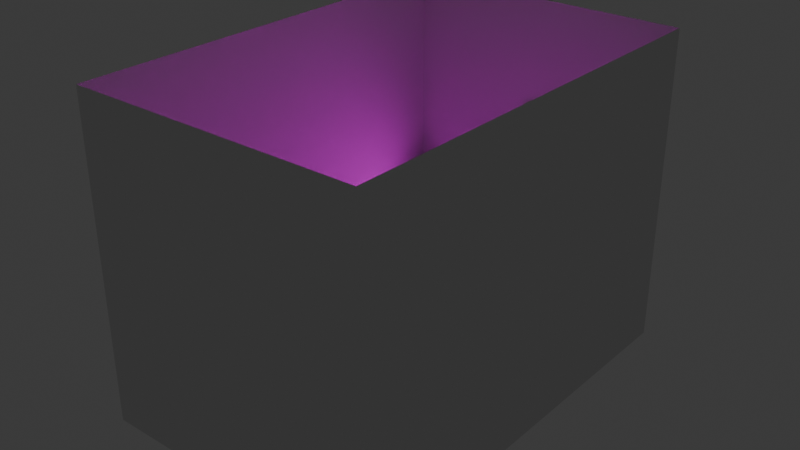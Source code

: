 # Source: testroom.blend  (saved by Blender 5.0.119; exported with 4.5.12 LTS)
import bpy
from mathutils import Matrix  # noqa: F401  (used for matrix-valued properties, if any)

bpy.ops.wm.read_factory_settings(use_empty=True)
scene = bpy.context.scene
scene.name = 'Scene'

# ---- collections
col_collection = bpy.data.collections.new('Collection'); scene.collection.children.link(col_collection)

# ---- images (referenced by path relative to the original .blend; pixels are not part of the script)
import os
ASSET_DIR = os.environ.get("B2B_ASSET_DIR", "")  # directory of the original .blend (textures are referenced by path, not embedded)
HERE = os.path.dirname(os.path.abspath(__file__))  # packed textures are extracted next to this script under _unpacked/

def load_image(name, relpath, width, height, colorspace="sRGB"):
    """Load a texture the original file referenced (path relative to the .blend, or extracted next to this script)."""
    p = next((c for c in (os.path.join(HERE, relpath), os.path.join(ASSET_DIR, relpath)) if relpath and os.path.exists(c)), "")
    if p:
        img = bpy.data.images.load(p, check_existing=True)
        img.name = name
    else:  # same state as the original file: an image datablock whose file is absent (Cycles renders it pink)
        img = bpy.data.images.new(name, width, height)
        img.source = "FILE"
        img.filepath = "//" + (relpath or name)
    img.colorspace_settings.name = colorspace
    return img
img_s26f1d30ffabc6612b6f880b932b92940_png = load_image('s26f1d30ffabc6612b6f880b932b92940.png', 's26f1d30ffabc6612b6f880b932b92940.png', 1024, 1024, 'sRGB')
img_darkforest_512texture_png = load_image('DarkForest_512Texture.png', 'DarkForest_512Texture.png', 1024, 1024, 'sRGB')

# ---- materials (node trees are filled in below, after node groups)
mat_screen_blue = bpy.data.materials.new('screen_blue')
mat_other = bpy.data.materials.new('other')
mat_screen = bpy.data.materials.new('Screen')

# ---- material node trees
mat_screen_blue.use_nodes = True; mat_screen_blue.node_tree.nodes.clear()
_N = mat_screen_blue.node_tree.nodes; _L = mat_screen_blue.node_tree.links
n0 = _N.new('ShaderNodeOutputMaterial'); n0.name = 'Material Output'; n0.location = (200, 100)
n1 = _N.new('ShaderNodeEmission'); n1.name = 'Emission'; n1.location = (-200, 100)
n1.inputs[1].default_value = 7.3
n2 = _N.new('ShaderNodeTexImage'); n2.name = 'Image Texture'; n2.location = (-490, 80)
n2.image = img_s26f1d30ffabc6612b6f880b932b92940_png
n2.interpolation = 'Closest'
_L.new(n1.outputs[0], n0.inputs[0])
_L.new(n2.outputs[0], n1.inputs[0])
n0.is_active_output = True
mat_other.use_nodes = True; mat_other.node_tree.nodes.clear()
_N = mat_other.node_tree.nodes; _L = mat_other.node_tree.links
n0 = _N.new('ShaderNodeBsdfPrincipled'); n0.name = 'Principled BSDF'; n0.location = (-200, 100)
n0.inputs[2].default_value = 1.0
n0.inputs[13].default_value = 0.0
n1 = _N.new('ShaderNodeOutputMaterial'); n1.name = 'Material Output'; n1.location = (200, 100)
n2 = _N.new('ShaderNodeTexImage'); n2.name = 'Image Texture'; n2.location = (-490, 80)
n2.image = img_darkforest_512texture_png
n2.interpolation = 'Closest'
_L.new(n0.outputs[0], n1.inputs[0])
_L.new(n2.outputs[0], n0.inputs[0])
n1.is_active_output = True
mat_screen.use_nodes = True; mat_screen.node_tree.nodes.clear()
_N = mat_screen.node_tree.nodes; _L = mat_screen.node_tree.links
n0 = _N.new('ShaderNodeBsdfPrincipled'); n0.name = 'Principled BSDF'; n0.location = (240, 100)
n0.inputs[2].default_value = 1.0
n0.inputs[13].default_value = 0.0
n1 = _N.new('ShaderNodeOutputMaterial'); n1.name = 'Material Output'; n1.location = (640, 100)
n2 = _N.new('ShaderNodeTexNoise'); n2.name = 'Noise Texture'; n2.location = (-540, 460)
n2.width = 145
n2.hide = True
n2.noise_dimensions = '4D'
n2.inputs[1].default_value = -38.31
n2.inputs[2].default_value = 0.7
n2.inputs[3].default_value = 12.0
n2.inputs[4].default_value = 1.0
n2.inputs[5].default_value = 0.0
n2.inputs[8].default_value = 3.2
n3 = _N.new('ShaderNodeValToRGB'); n3.name = 'Color Ramp'; n3.location = (-200, 260)
while len(n3.color_ramp.elements) > 1: n3.color_ramp.elements.remove(n3.color_ramp.elements[-1])
n3.color_ramp.elements[0].position = 0.009091; n3.color_ramp.elements[0].color = (0.006103, 0.005855, 0.00604, 1.0)
_e = n3.color_ramp.elements.new(1.0); _e.color = (1.0, 1.0, 1.0, 1.0)
n4 = _N.new('ShaderNodeTexWhiteNoise'); n4.name = 'White Noise Texture'; n4.location = (-700, 320)
n4.noise_dimensions = '4D'
n4.inputs[1].default_value = 4.9
_L.new(n0.outputs[0], n1.inputs[0])
_L.new(n3.outputs[0], n0.inputs[0])
_L.new(n4.outputs[1], n3.inputs[0])
n1.is_active_output = True

# ---- world
world_world = bpy.data.worlds.new('World'); scene.world = world_world
world_world.use_nodes = True; world_world.node_tree.nodes.clear()
_N = world_world.node_tree.nodes; _L = world_world.node_tree.links
n0 = _N.new('ShaderNodeOutputWorld'); n0.name = 'World Output'; n0.location = (200, 100)
n1 = _N.new('ShaderNodeBackground'); n1.name = 'Background'; n1.location = (-200, 100)
n1.inputs[0].default_value = (0.05088, 0.05088, 0.05088, 1.0)
_L.new(n1.outputs[0], n0.inputs[0])
n0.is_active_output = True
world_world.color = (0.05088, 0.05088, 0.05088)
world_world.sun_shadow_jitter_overblur = 0.0

# ---- meshes
me_plane = bpy.data.meshes.new('Plane')
me_plane.from_pydata([(-0.6576, -0.3818, 0.0), (0.4109, -0.3818, -5.96e-08), (-0.6576, 1.0, 0.0), (-0.6576, 1.0, 1.025), (0.4109, -0.3818, 1.025), (-0.6576, -0.3818, 1.025), (0.4109, 1.0, -5.96e-08), (0.4109, 1.0, 1.025)], [], [(0, 1, 6, 2), (2, 3, 5, 0), (6, 7, 3, 2), (1, 0, 5, 4), (6, 1, 4, 7)])
_uv = me_plane.uv_layers.new(name='UVMap')
_uv.uv.foreach_set('vector', [0.0, 0.0, 1.0, 0.0, 1.0, 1.0, 0.0, 1.0, 0.0, 0.0, 1.0, 0.0, 1.0, 1.0, 0.0, 1.0, 0.0, 0.0, 1.0, 0.0, 1.0, 1.0, 0.0, 1.0, 0.0, 0.0, 0.0, 1.0, 1.0, 1.0, 1.0, 0.0, 0.0, 0.0, 0.0, 1.0, 1.0, 1.0, 1.0, 0.0])
me_plane.update()
me_cube_003 = bpy.data.meshes.new('Cube.003')
me_cube_003.from_pydata([(-0.729, -0.5473, -0.6401), (-0.729, -0.5473, 0.6401), (-0.8676, 0.5473, -0.7788), (-0.8676, 0.5473, 0.7788), (0.729, -0.5473, -0.6401), (0.729, -0.5473, 0.6401), (0.8676, 0.5473, -0.7788), (0.8676, 0.5473, 0.7788), (-0.8676, -0.5473, -0.7788), (-0.8676, -0.5473, 0.7788), (0.8676, -0.5473, 0.7788), (0.8676, -0.5473, -0.7788), (-0.6733, -0.4399, -0.5913), (-0.6733, -0.4399, 0.5913), (0.6733, -0.4399, 0.5913), (0.6733, -0.4399, -0.5913)], [], [(8, 9, 3, 2), (2, 3, 7, 6), (6, 7, 10, 11), (5, 1, 13, 14), (2, 6, 11, 8), (7, 3, 9, 10), (0, 1, 9, 8), (5, 4, 11, 10), (4, 0, 8, 11), (1, 5, 10, 9), (15, 14, 13, 12), (4, 5, 14, 15), (0, 4, 15, 12), (1, 0, 12, 13)])
me_cube_003.polygons.foreach_set('material_index', [1, 1, 1, 1, 1, 1, 1, 1, 1, 1, 0, 1, 1, 1])
_uv = me_cube_003.uv_layers.new(name='UVMap')
_uv.uv.foreach_set('vector', [0.841, 0.1169, 0.8711, 0.1169, 0.8711, 0.147, 0.841, 0.147, 0.841, 0.147, 0.8711, 0.147, 0.8711, 0.1772, 0.841, 0.1772, 0.841, 0.1772, 0.8711, 0.1772, 0.8711, 0.2073, 0.841, 0.2073, 0.8684, 0.2097, 0.8684, 0.235, 0.8684, 0.235, 0.8684, 0.2097, 0.8108, 0.1772, 0.841, 0.1772, 0.841, 0.2073, 0.8108, 0.2073, 0.8711, 0.1772, 0.9012, 0.1772, 0.9012, 0.2073, 0.8711, 0.2073, 0.8437, 0.235, 0.8684, 0.235, 0.8711, 0.2374, 0.841, 0.2374, 0.8684, 0.2097, 0.8437, 0.2097, 0.841, 0.2073, 0.8711, 0.2073, 0.8437, 0.2097, 0.8437, 0.235, 0.841, 0.2374, 0.841, 0.2073, 0.8684, 0.235, 0.8684, 0.2097, 0.8711, 0.2073, 0.8711, 0.2374, 0.2482, 0.006394, 0.2482, 0.9936, 0.001839, 0.9936, 0.001839, 0.006394, 0.8437, 0.2097, 0.8684, 0.2097, 0.8684, 0.2097, 0.8437, 0.2097, 0.8437, 0.235, 0.8437, 0.2097, 0.8437, 0.2097, 0.8437, 0.235, 0.8684, 0.235, 0.8437, 0.235, 0.8437, 0.235, 0.8684, 0.235])
me_cube_003.materials.append(mat_screen_blue)
me_cube_003.materials.append(mat_other)
me_cube_003.update()
me_plane_005 = bpy.data.meshes.new('Plane.005')
me_plane_005.from_pydata([(0.3472, 0.9835, 0.133), (0.3472, 0.9835, 0.02954), (0.3472, 0.7662, 0.08749), (0.3472, 0.7662, 0.02954), (-0.352, 0.9835, 0.133), (-0.352, 0.9835, 0.02954), (-0.352, 0.7662, 0.08749), (-0.352, 0.7662, 0.02954), (0.3472, 0.8587, 0.08749), (-0.352, 0.8587, 0.02954), (-0.352, 0.8587, 0.08749), (0.3472, 0.8587, 0.02954), (-0.352, 0.9835, 0.1481), (0.3472, 0.9835, 0.1481), (-0.352, 0.9036, 0.1481), (0.3472, 0.9036, 0.1481)], [], [(9, 11, 3, 7), (5, 4, 0, 1), (9, 10, 4, 5), (3, 2, 6, 7), (8, 10, 6, 2), (11, 8, 2, 3), (1, 0, 8, 11), (4, 10, 14, 12), (7, 6, 10, 9), (5, 1, 11, 9), (13, 12, 14, 15), (8, 0, 13, 15), (10, 8, 15, 14), (0, 4, 12, 13)])
_uv = me_plane_005.uv_layers.new(name='UVMap')
_uv.uv.foreach_set('vector', [0.9024, 0.1695, 0.8913, 0.1695, 0.8913, 0.1639, 0.9024, 0.1639, 0.9024, 0.1639, 0.8913, 0.1639, 0.8913, 0.1528, 0.9024, 0.1528, 0.9024, 0.1472, 0.8913, 0.1472, 0.8913, 0.1416, 0.9024, 0.1416, 0.9024, 0.1416, 0.8913, 0.1416, 0.8913, 0.1304, 0.9024, 0.1304, 0.9136, 0.1472, 0.9024, 0.1472, 0.9024, 0.1416, 0.9136, 0.1416, 0.8913, 0.1472, 0.8801, 0.1472, 0.8801, 0.1416, 0.8913, 0.1416, 0.8913, 0.1528, 0.8801, 0.1528, 0.8801, 0.1472, 0.8913, 0.1472, 0.8913, 0.1416, 0.8913, 0.1472, 0.8913, 0.1472, 0.8913, 0.1416, 0.9024, 0.1528, 0.8913, 0.1528, 0.8913, 0.1472, 0.9024, 0.1472, 0.9024, 0.1751, 0.8913, 0.1751, 0.8913, 0.1695, 0.9024, 0.1695, 0.9136, 0.1528, 0.9024, 0.1528, 0.9024, 0.1472, 0.9136, 0.1472, 0.8801, 0.1472, 0.8801, 0.1528, 0.8801, 0.1528, 0.8801, 0.1472, 0.7793, 0.01856, 0.9524, 0.01856, 0.9524, 0.05132, 0.7793, 0.05132, 0.8913, 0.1528, 0.8913, 0.1639, 0.8913, 0.1639, 0.8913, 0.1528])
me_plane_005.materials.append(mat_other)
me_plane_005.update()
me_cube = bpy.data.meshes.new('Cube')
me_cube.from_pydata([(-1.0, -1.0, -1.0), (-1.0, -1.0, -0.07418), (-1.0, 1.963, -1.0), (-1.0, 1.963, -0.07418), (1.0, -1.0, -1.0), (1.0, -1.0, -0.07418), (1.0, 1.963, -1.0), (1.0, 1.963, -0.07418)], [], [(0, 1, 3, 2), (2, 3, 7, 6), (6, 7, 5, 4), (4, 5, 1, 0), (2, 6, 4, 0), (7, 3, 1, 5)])
_uv = me_cube.uv_layers.new(name='UVMap')
_uv.uv.foreach_set('vector', [0.375, 0.0, 0.625, 0.0, 0.625, 0.25, 0.375, 0.25, 0.375, 0.25, 0.625, 0.25, 0.625, 0.5, 0.375, 0.5, 0.375, 0.5, 0.625, 0.5, 0.625, 0.75, 0.375, 0.75, 0.375, 0.75, 0.625, 0.75, 0.625, 1.0, 0.375, 1.0, 0.125, 0.5, 0.375, 0.5, 0.375, 0.75, 0.125, 0.75, 0.625, 0.5, 0.875, 0.5, 0.875, 0.75, 0.625, 0.75])
me_cube.update()
me_cube_001 = bpy.data.meshes.new('Cube.001')
me_cube_001.from_pydata([(-0.729, -0.5473, -0.6401), (-0.729, -0.5473, 0.6401), (-0.8676, 0.5473, -0.7788), (-0.8676, 0.5473, 0.7788), (0.729, -0.5473, -0.6401), (0.729, -0.5473, 0.6401), (0.8676, 0.5473, -0.7788), (0.8676, 0.5473, 0.7788), (-0.8676, -0.5473, -0.7788), (-0.8676, -0.5473, 0.7788), (0.8676, -0.5473, 0.7788), (0.8676, -0.5473, -0.7788), (-0.6733, -0.4399, -0.5913), (-0.6733, -0.4399, 0.5913), (0.6733, -0.4399, 0.5913), (0.6733, -0.4399, -0.5913)], [], [(8, 9, 3, 2), (2, 3, 7, 6), (6, 7, 10, 11), (5, 1, 13, 14), (2, 6, 11, 8), (7, 3, 9, 10), (0, 1, 9, 8), (5, 4, 11, 10), (4, 0, 8, 11), (1, 5, 10, 9), (15, 14, 13, 12), (4, 5, 14, 15), (0, 4, 15, 12), (1, 0, 12, 13)])
me_cube_001.polygons.foreach_set('material_index', [1, 1, 1, 1, 1, 1, 1, 1, 1, 1, 0, 1, 1, 1])
_uv = me_cube_001.uv_layers.new(name='UVMap')
_uv.uv.foreach_set('vector', [0.841, 0.1169, 0.8711, 0.1169, 0.8711, 0.147, 0.841, 0.147, 0.841, 0.147, 0.8711, 0.147, 0.8711, 0.1772, 0.841, 0.1772, 0.841, 0.1772, 0.8711, 0.1772, 0.8711, 0.2073, 0.841, 0.2073, 0.8684, 0.2097, 0.8684, 0.235, 0.8684, 0.235, 0.8684, 0.2097, 0.8108, 0.1772, 0.841, 0.1772, 0.841, 0.2073, 0.8108, 0.2073, 0.8711, 0.1772, 0.9012, 0.1772, 0.9012, 0.2073, 0.8711, 0.2073, 0.8437, 0.235, 0.8684, 0.235, 0.8711, 0.2374, 0.841, 0.2374, 0.8684, 0.2097, 0.8437, 0.2097, 0.841, 0.2073, 0.8711, 0.2073, 0.8437, 0.2097, 0.8437, 0.235, 0.841, 0.2374, 0.841, 0.2073, 0.8684, 0.235, 0.8684, 0.2097, 0.8711, 0.2073, 0.8711, 0.2374, 0.8437, 0.2097, 0.8684, 0.2097, 0.8684, 0.235, 0.8437, 0.235, 0.8437, 0.2097, 0.8684, 0.2097, 0.8684, 0.2097, 0.8437, 0.2097, 0.8437, 0.235, 0.8437, 0.2097, 0.8437, 0.2097, 0.8437, 0.235, 0.8684, 0.235, 0.8437, 0.235, 0.8437, 0.235, 0.8684, 0.235])
me_cube_001.materials.append(mat_screen_blue)
me_cube_001.materials.append(mat_other)
me_cube_001.materials.append(mat_screen)
me_cube_001.update()
me_cube_002 = bpy.data.meshes.new('Cube.002')
me_cube_002.from_pydata([(-0.729, -0.5473, -0.6401), (-0.729, -0.5473, 0.6401), (-0.8676, 0.5473, -0.7788), (-0.8676, 0.5473, 0.7788), (0.729, -0.5473, -0.6401), (0.729, -0.5473, 0.6401), (0.8676, 0.5473, -0.7788), (0.8676, 0.5473, 0.7788), (-0.8676, -0.5473, -0.7788), (-0.8676, -0.5473, 0.7788), (0.8676, -0.5473, 0.7788), (0.8676, -0.5473, -0.7788), (-0.6733, -0.4399, -0.5913), (-0.6733, -0.4399, 0.5913), (0.6733, -0.4399, 0.5913), (0.6733, -0.4399, -0.5913)], [], [(8, 9, 3, 2), (2, 3, 7, 6), (6, 7, 10, 11), (5, 1, 13, 14), (2, 6, 11, 8), (7, 3, 9, 10), (0, 1, 9, 8), (5, 4, 11, 10), (4, 0, 8, 11), (1, 5, 10, 9), (15, 14, 13, 12), (4, 5, 14, 15), (0, 4, 15, 12), (1, 0, 12, 13)])
me_cube_002.polygons.foreach_set('material_index', [1, 1, 1, 1, 1, 1, 1, 1, 1, 1, 0, 1, 1, 1])
_uv = me_cube_002.uv_layers.new(name='UVMap')
_uv.uv.foreach_set('vector', [0.841, 0.1169, 0.8711, 0.1169, 0.8711, 0.147, 0.841, 0.147, 0.841, 0.147, 0.8711, 0.147, 0.8711, 0.1772, 0.841, 0.1772, 0.841, 0.1772, 0.8711, 0.1772, 0.8711, 0.2073, 0.841, 0.2073, 0.8684, 0.2097, 0.8684, 0.235, 0.8684, 0.235, 0.8684, 0.2097, 0.8108, 0.1772, 0.841, 0.1772, 0.841, 0.2073, 0.8108, 0.2073, 0.8711, 0.1772, 0.9012, 0.1772, 0.9012, 0.2073, 0.8711, 0.2073, 0.8437, 0.235, 0.8684, 0.235, 0.8711, 0.2374, 0.841, 0.2374, 0.8684, 0.2097, 0.8437, 0.2097, 0.841, 0.2073, 0.8711, 0.2073, 0.8437, 0.2097, 0.8437, 0.235, 0.841, 0.2374, 0.841, 0.2073, 0.8684, 0.235, 0.8684, 0.2097, 0.8711, 0.2073, 0.8711, 0.2374, 0.8437, 0.2097, 0.8684, 0.2097, 0.8684, 0.235, 0.8437, 0.235, 0.8437, 0.2097, 0.8684, 0.2097, 0.8684, 0.2097, 0.8437, 0.2097, 0.8437, 0.235, 0.8437, 0.2097, 0.8437, 0.2097, 0.8437, 0.235, 0.8684, 0.235, 0.8437, 0.235, 0.8437, 0.235, 0.8684, 0.235])
me_cube_002.materials.append(mat_screen_blue)
me_cube_002.materials.append(mat_other)
me_cube_002.materials.append(mat_screen)
me_cube_002.update()
me_cube_004 = bpy.data.meshes.new('Cube.004')
me_cube_004.from_pydata([(-0.729, -0.5473, -0.6401), (-0.729, -0.5473, 0.6401), (-0.8676, 0.5473, -0.7788), (-0.8676, 0.5473, 0.7788), (0.729, -0.5473, -0.6401), (0.729, -0.5473, 0.6401), (0.8676, 0.5473, -0.7788), (0.8676, 0.5473, 0.7788), (-0.8676, -0.5473, -0.7788), (-0.8676, -0.5473, 0.7788), (0.8676, -0.5473, 0.7788), (0.8676, -0.5473, -0.7788), (-0.6733, -0.4399, -0.5913), (-0.6733, -0.4399, 0.5913), (0.6733, -0.4399, 0.5913), (0.6733, -0.4399, -0.5913)], [], [(8, 9, 3, 2), (2, 3, 7, 6), (6, 7, 10, 11), (5, 1, 13, 14), (2, 6, 11, 8), (7, 3, 9, 10), (0, 1, 9, 8), (5, 4, 11, 10), (4, 0, 8, 11), (1, 5, 10, 9), (15, 14, 13, 12), (4, 5, 14, 15), (0, 4, 15, 12), (1, 0, 12, 13)])
me_cube_004.polygons.foreach_set('material_index', [1, 1, 1, 1, 1, 1, 1, 1, 1, 1, 0, 1, 1, 1])
_uv = me_cube_004.uv_layers.new(name='UVMap')
_uv.uv.foreach_set('vector', [0.841, 0.1169, 0.8711, 0.1169, 0.8711, 0.147, 0.841, 0.147, 0.841, 0.147, 0.8711, 0.147, 0.8711, 0.1772, 0.841, 0.1772, 0.841, 0.1772, 0.8711, 0.1772, 0.8711, 0.2073, 0.841, 0.2073, 0.8684, 0.2097, 0.8684, 0.235, 0.8684, 0.235, 0.8684, 0.2097, 0.8108, 0.1772, 0.841, 0.1772, 0.841, 0.2073, 0.8108, 0.2073, 0.8711, 0.1772, 0.9012, 0.1772, 0.9012, 0.2073, 0.8711, 0.2073, 0.8437, 0.235, 0.8684, 0.235, 0.8711, 0.2374, 0.841, 0.2374, 0.8684, 0.2097, 0.8437, 0.2097, 0.841, 0.2073, 0.8711, 0.2073, 0.8437, 0.2097, 0.8437, 0.235, 0.841, 0.2374, 0.841, 0.2073, 0.8684, 0.235, 0.8684, 0.2097, 0.8711, 0.2073, 0.8711, 0.2374, 0.8437, 0.2097, 0.8684, 0.2097, 0.8684, 0.235, 0.8437, 0.235, 0.8437, 0.2097, 0.8684, 0.2097, 0.8684, 0.2097, 0.8437, 0.2097, 0.8437, 0.235, 0.8437, 0.2097, 0.8437, 0.2097, 0.8437, 0.235, 0.8684, 0.235, 0.8437, 0.235, 0.8437, 0.235, 0.8684, 0.235])
me_cube_004.materials.append(mat_screen_blue)
me_cube_004.materials.append(mat_other)
me_cube_004.materials.append(mat_screen)
me_cube_004.update()
me_cube_005 = bpy.data.meshes.new('Cube.005')
me_cube_005.from_pydata([(-0.325, 1.214, -3.193), (-0.325, 1.214, -0.9943), (-0.325, 5.309, -3.193), (-0.325, 5.309, -0.9943), (-0.0935, 1.089, -3.319), (-0.0935, 1.089, -0.8693), (-0.0935, 5.434, -3.319), (-0.0935, 5.434, -0.8693), (-0.325, 5.434, -3.319), (-0.325, 1.089, -3.319), (-0.325, 1.089, -0.8693), (-0.325, 5.434, -0.8693), (-0.2267, 5.309, -3.193), (-0.2267, 1.214, -3.193), (-0.2267, 1.214, -0.9943), (-0.2267, 5.309, -0.9943)], [], [(0, 1, 14, 13), (8, 11, 7, 6), (6, 7, 5, 4), (4, 5, 10, 9), (8, 6, 4, 9), (7, 11, 10, 5), (0, 2, 8, 9), (1, 0, 9, 10), (3, 1, 10, 11), (2, 3, 11, 8), (13, 14, 15, 12), (1, 3, 15, 14), (2, 0, 13, 12), (3, 2, 12, 15)])
_uv = me_cube_005.uv_layers.new(name='UVMap')
_uv.uv.foreach_set('vector', [0.3878, 0.007195, 0.6122, 0.007195, 0.6122, 0.007195, 0.3878, 0.007195, 0.375, 0.25, 0.625, 0.25, 0.625, 0.5, 0.375, 0.5, 0.375, 0.5, 0.625, 0.5, 0.625, 0.75, 0.375, 0.75, 0.375, 0.75, 0.625, 0.75, 0.625, 1.0, 0.375, 1.0, 0.125, 0.5, 0.375, 0.5, 0.375, 0.75, 0.125, 0.75, 0.625, 0.5, 0.875, 0.5, 0.875, 0.75, 0.625, 0.75, 0.3878, 0.007195, 0.3878, 0.2428, 0.375, 0.25, 0.375, 0.0, 0.6122, 0.007195, 0.3878, 0.007195, 0.375, 0.0, 0.625, 0.0, 0.6122, 0.2428, 0.6122, 0.007195, 0.625, 0.0, 0.625, 0.25, 0.3878, 0.2428, 0.6122, 0.2428, 0.625, 0.25, 0.375, 0.25, 0.3878, 0.007195, 0.6122, 0.007195, 0.6122, 0.2428, 0.3878, 0.2428, 0.6122, 0.007195, 0.6122, 0.2428, 0.6122, 0.2428, 0.6122, 0.007195, 0.3878, 0.2428, 0.3878, 0.007195, 0.3878, 0.007195, 0.3878, 0.2428, 0.6122, 0.2428, 0.3878, 0.2428, 0.3878, 0.2428, 0.6122, 0.2428])
me_cube_005.update()
me_cylinder_001 = bpy.data.meshes.new('Cylinder.001')
me_cylinder_001.from_pydata([(0.0, 1.0, -1.0), (0.0, 0.8725, 1.0), (0.7071, 0.7071, -1.0), (0.6169, 0.6169, 1.0), (1.0, 0.0, -1.0), (0.8725, 0.0, 1.0), (0.7071, -0.7071, -1.0), (0.6169, -0.6169, 1.0), (0.0, -1.0, -1.0), (0.0, -0.8725, 1.0), (-0.7071, -0.7071, -1.0), (-0.6169, -0.6169, 1.0), (-1.0, 0.0, -1.0), (-0.8725, 0.0, 1.0), (-0.7071, 0.7071, -1.0), (-0.6169, 0.6169, 1.0), (0.7071, 0.7071, 1.0), (0.0, 1.0, 1.0), (1.0, 0.0, 1.0), (0.7071, -0.7071, 1.0), (0.0, -1.0, 1.0), (-0.7071, -0.7071, 1.0), (-1.0, 0.0, 1.0), (-0.7071, 0.7071, 1.0), (0.6169, 0.6169, 0.2015), (0.0, 0.8725, 0.2015), (0.8725, 8.882e-16, 0.2015), (0.6169, -0.6169, 0.2015), (0.0, -0.8725, 0.2015), (-0.6169, -0.6169, 0.2015), (-0.8725, 8.882e-16, 0.2015), (-0.6169, 0.6169, 0.2015)], [], [(0, 17, 16, 2), (2, 16, 18, 4), (4, 18, 19, 6), (6, 19, 20, 8), (8, 20, 21, 10), (10, 21, 22, 12), (13, 11, 29, 30), (12, 22, 23, 14), (14, 23, 17, 0), (0, 2, 4, 6, 8, 10, 12, 14), (1, 3, 16, 17), (3, 5, 18, 16), (5, 7, 19, 18), (7, 9, 20, 19), (9, 11, 21, 20), (11, 13, 22, 21), (13, 15, 23, 22), (15, 1, 17, 23), (24, 25, 31, 30, 29, 28, 27, 26), (9, 7, 27, 28), (5, 3, 24, 26), (15, 13, 30, 31), (11, 9, 28, 29), (7, 5, 26, 27), (3, 1, 25, 24), (1, 15, 31, 25)])
_uv = me_cylinder_001.uv_layers.new(name='UVMap')
_uv.uv.foreach_set('vector', [1.0, 0.5, 1.0, 1.0, 0.875, 1.0, 0.875, 0.5, 0.875, 0.5, 0.875, 1.0, 0.75, 1.0, 0.75, 0.5, 0.75, 0.5, 0.75, 1.0, 0.625, 1.0, 0.625, 0.5, 0.625, 0.5, 0.625, 1.0, 0.5, 1.0, 0.5, 0.5, 0.5, 0.5, 0.5, 1.0, 0.375, 1.0, 0.375, 0.5, 0.375, 0.5, 0.375, 1.0, 0.25, 1.0, 0.25, 0.5, 0.0406, 0.25, 0.1019, 0.1019, 0.1019, 0.1019, 0.0406, 0.25, 0.25, 0.5, 0.25, 1.0, 0.125, 1.0, 0.125, 0.5, 0.125, 0.5, 0.125, 1.0, 0.0, 1.0, 0.0, 0.5, 0.75, 0.49, 0.9197, 0.4197, 0.99, 0.25, 0.9197, 0.08029, 0.75, 0.01, 0.5803, 0.08029, 0.51, 0.25, 0.5803, 0.4197, 0.25, 0.4594, 0.3981, 0.3981, 0.4197, 0.4197, 0.25, 0.49, 0.3981, 0.3981, 0.4594, 0.25, 0.49, 0.25, 0.4197, 0.4197, 0.4594, 0.25, 0.3981, 0.1019, 0.4197, 0.08029, 0.49, 0.25, 0.3981, 0.1019, 0.25, 0.0406, 0.25, 0.01, 0.4197, 0.08029, 0.25, 0.0406, 0.1019, 0.1019, 0.08029, 0.08029, 0.25, 0.01, 0.1019, 0.1019, 0.0406, 0.25, 0.01, 0.25, 0.08029, 0.08029, 0.0406, 0.25, 0.1019, 0.3981, 0.08029, 0.4197, 0.01, 0.25, 0.1019, 0.3981, 0.25, 0.4594, 0.25, 0.49, 0.08029, 0.4197, 0.3981, 0.3981, 0.25, 0.4594, 0.1019, 0.3981, 0.0406, 0.25, 0.1019, 0.1019, 0.25, 0.0406, 0.3981, 0.1019, 0.4594, 0.25, 0.25, 0.0406, 0.3981, 0.1019, 0.3981, 0.1019, 0.25, 0.0406, 0.4594, 0.25, 0.3981, 0.3981, 0.3981, 0.3981, 0.4594, 0.25, 0.1019, 0.3981, 0.0406, 0.25, 0.0406, 0.25, 0.1019, 0.3981, 0.1019, 0.1019, 0.25, 0.0406, 0.25, 0.0406, 0.1019, 0.1019, 0.3981, 0.1019, 0.4594, 0.25, 0.4594, 0.25, 0.3981, 0.1019, 0.3981, 0.3981, 0.25, 0.4594, 0.25, 0.4594, 0.3981, 0.3981, 0.25, 0.4594, 0.1019, 0.3981, 0.1019, 0.3981, 0.25, 0.4594])
me_cylinder_001.update()
me_cube_006 = bpy.data.meshes.new('Cube.006')
me_cube_006.from_pydata([(1.0, -0.8768, -1.0), (0.8277, -0.6398, -0.2782), (-1.0, -0.8768, -1.0), (-0.8277, -0.6398, -0.05138), (1.0, 1.243, -1.0), (0.8277, 0.04317, -0.2782), (-1.0, 1.243, -1.0), (-0.8277, 0.04317, -0.05138), (1.0, -0.8768, -0.3918), (-1.0, -0.8768, 0.06219), (-1.0, 1.243, 0.06219), (1.0, 1.243, -0.3918), (0.7664, -0.6398, -0.7252), (-0.8889, -0.6398, -0.4984), (-0.8889, 0.04317, -0.4984), (0.7664, 0.04317, -0.7252)], [], [(0, 8, 9, 2), (2, 9, 10, 6), (6, 10, 11, 4), (4, 11, 8, 0), (2, 6, 4, 0), (5, 7, 14, 15), (1, 3, 9, 8), (3, 7, 10, 9), (7, 5, 11, 10), (5, 1, 8, 11), (14, 13, 12, 15), (3, 1, 12, 13), (1, 5, 15, 12), (7, 3, 13, 14)])
_uv = me_cube_006.uv_layers.new(name='UVMap')
_uv.uv.foreach_set('vector', [0.375, 0.0, 0.625, 0.0, 0.625, 0.25, 0.375, 0.25, 0.375, 0.25, 0.625, 0.25, 0.625, 0.5, 0.375, 0.5, 0.375, 0.5, 0.625, 0.5, 0.625, 0.75, 0.375, 0.75, 0.375, 0.75, 0.625, 0.75, 0.625, 1.0, 0.375, 1.0, 0.125, 0.5, 0.375, 0.5, 0.375, 0.75, 0.125, 0.75, 0.6563, 0.7232, 0.6563, 0.5268, 0.6563, 0.5268, 0.6563, 0.7232, 0.8437, 0.7232, 0.8437, 0.5268, 0.875, 0.5, 0.875, 0.75, 0.8437, 0.5268, 0.6563, 0.5268, 0.625, 0.5, 0.875, 0.5, 0.6563, 0.5268, 0.6563, 0.7232, 0.625, 0.75, 0.625, 0.5, 0.6563, 0.7232, 0.8437, 0.7232, 0.875, 0.75, 0.625, 0.75, 0.6563, 0.5268, 0.8437, 0.5268, 0.8437, 0.7232, 0.6563, 0.7232, 0.8437, 0.5268, 0.8437, 0.7232, 0.8437, 0.7232, 0.8437, 0.5268, 0.8437, 0.7232, 0.6563, 0.7232, 0.6563, 0.7232, 0.8437, 0.7232, 0.6563, 0.5268, 0.8437, 0.5268, 0.8437, 0.5268, 0.6563, 0.5268])
me_cube_006.update()
me_cube_008 = bpy.data.meshes.new('Cube.008')
me_cube_008.from_pydata([(0.7296, -0.6246, -0.6399), (-0.8521, -0.6246, -0.4232), (-0.8521, 0.02799, -0.4232), (0.7296, 0.02799, -0.6399), (0.7986, -0.6246, -0.1367), (-0.7832, -0.6246, 0.08007), (-0.7832, 0.02799, 0.08007), (0.7986, 0.02799, -0.1367)], [], [(2, 3, 0, 1), (6, 5, 4, 7), (0, 3, 7, 4), (2, 1, 5, 6), (3, 2, 6, 7), (1, 0, 4, 5)])
_uv = me_cube_008.uv_layers.new(name='UVMap')
_uv.uv.foreach_set('vector', [0.6563, 0.5268, 0.6563, 0.7232, 0.8437, 0.7232, 0.8437, 0.5268, 0.6563, 0.5268, 0.8437, 0.5268, 0.8437, 0.7232, 0.6563, 0.7232, 0.8437, 0.7232, 0.6563, 0.7232, 0.6563, 0.7232, 0.8437, 0.7232, 0.6563, 0.5268, 0.8437, 0.5268, 0.8437, 0.5268, 0.6563, 0.5268, 0.6563, 0.7232, 0.6563, 0.5268, 0.6563, 0.5268, 0.6563, 0.7232, 0.8437, 0.5268, 0.8437, 0.7232, 0.8437, 0.7232, 0.8437, 0.5268])
me_cube_008.update()
me_cube_009 = bpy.data.meshes.new('Cube.009')
me_cube_009.from_pydata([(-0.5659, -0.8935, 0.0), (-0.5659, -0.8935, 1.444), (-0.5659, 0.8935, 0.0), (-0.5659, 0.8935, 1.444), (0.5659, -0.8935, 0.0), (0.5659, -0.8935, 1.444), (0.5659, 0.8935, 0.0), (0.5659, 0.8935, 1.444), (-0.5659, -0.8935, 0.3546), (-0.5659, -0.8935, 0.7178), (-0.5659, -0.8935, 1.081), (-0.5659, 0.8935, 1.081), (-0.5659, 0.8935, 0.7178), (-0.5659, 0.8935, 0.3546), (0.5659, 0.8935, 1.081), (0.5659, 0.8935, 0.7178), (0.5659, 0.8935, 0.3546), (0.5659, -0.8935, 1.081), (0.5659, -0.8935, 0.7178), (0.5659, -0.8935, 0.3546), (-0.5659, -0.8172, 1.081), (-0.5659, -0.8172, 1.444), (-0.5659, 0.8172, 1.444), (0.5659, 0.8172, 1.444), (0.5659, -0.8172, 1.444), (-0.5659, -0.8172, 0.3546), (-0.5659, -0.8172, 0.7178), (-0.5659, 0.8172, 1.081), (-0.5659, 0.8172, 0.7178), (-0.5659, 0.8172, 0.3546), (0.5659, 0.8172, 1.081), (0.5659, 0.8172, 0.7178), (0.5659, 0.8172, 0.3546), (0.5659, -0.8172, 1.081), (0.5659, -0.8172, 0.7178), (0.5659, -0.8172, 0.3546), (-0.5659, 0.8172, 1.362), (0.5659, 0.8172, 1.362), (0.5659, -0.8172, 1.362), (-0.5659, -0.8172, 1.362), (0.5659, -0.8172, 0.6355), (-0.5659, -0.8172, 0.6355), (0.5659, -0.8172, 0.9987), (-0.5659, -0.8172, 0.9987), (-0.5659, 0.8172, 0.6355), (0.5659, 0.8172, 0.6355), (-0.5659, 0.8172, 0.9987), (0.5659, 0.8172, 0.9987)], [], [(10, 1, 3, 11), (1, 10, 20, 21), (8, 19, 35, 25), (2, 6, 4, 0), (4, 19, 8, 0), (12, 11, 27, 28), (19, 18, 34, 35), (6, 16, 19, 4), (16, 19, 8, 13), (2, 13, 16, 6), (11, 3, 22, 27), (18, 17, 33, 34), (0, 8, 13, 2), (8, 9, 12, 13), (9, 10, 11, 12), (27, 22, 23, 30), (33, 24, 21, 20), (35, 34, 26, 25), (34, 33, 20, 26), (29, 28, 31, 32), (28, 27, 30, 31), (13, 12, 28, 29), (7, 14, 30, 23), (5, 1, 21, 24), (14, 15, 31, 30), (15, 16, 32, 31), (9, 8, 25, 26), (16, 13, 29, 32), (3, 7, 23, 22), (17, 5, 24, 33), (10, 9, 26, 20), (30, 33, 42, 47), (20, 27, 46, 43), (23, 24, 38, 37), (47, 42, 43, 46), (40, 45, 44, 41), (39, 36, 37, 38), (31, 28, 44, 45), (22, 23, 37, 36), (26, 34, 40, 41), (34, 31, 45, 40), (21, 22, 36, 39), (24, 21, 39, 38), (27, 30, 47, 46), (33, 20, 43, 42), (28, 26, 41, 44), (22, 21, 24, 23), (17, 10, 1, 5), (18, 9, 10, 17), (19, 8, 9, 18)])
_uv = me_cube_009.uv_layers.new(name='UVMap')
_uv.uv.foreach_set('vector', [0.5625, 0.0, 0.625, 0.0, 0.625, 0.25, 0.5625, 0.25, 0.625, 0.0, 0.5625, 0.0, 0.5625, 0.0, 0.625, 0.0, 0.4375, 1.0, 0.4375, 0.75, 0.4375, 0.75, 0.4375, 1.0, 0.125, 0.5, 0.375, 0.5, 0.375, 0.75, 0.125, 0.75, 0.375, 0.75, 0.4375, 0.75, 0.4375, 1.0, 0.375, 1.0, 0.5, 0.25, 0.5625, 0.25, 0.5625, 0.25, 0.5, 0.25, 0.0, 0.0, 0.0, 0.0, 0.0, 0.0, 0.0, 0.0, 0.375, 0.5, 0.4375, 0.5, 0.4375, 0.75, 0.375, 0.75, 0.0, 0.0, 0.0, 0.0, 0.0, 0.0, 0.0, 0.0, 0.375, 0.25, 0.4375, 0.25, 0.4375, 0.5, 0.375, 0.5, 0.5625, 0.25, 0.625, 0.25, 0.625, 0.25, 0.5625, 0.25, 0.0, 0.0, 0.0, 0.0, 0.0, 0.0, 0.0, 0.0, 0.375, 0.0, 0.4375, 0.0, 0.4375, 0.25, 0.375, 0.25, 0.4375, 0.0, 0.5, 0.0, 0.5, 0.25, 0.4375, 0.25, 0.5, 0.0, 0.5625, 0.0, 0.5625, 0.25, 0.5, 0.25, 0.5625, 0.25, 0.625, 0.25, 0.625, 0.5, 0.5625, 0.5, 0.5625, 0.75, 0.625, 0.75, 0.625, 1.0, 0.5625, 1.0, 0.4375, 0.75, 0.5, 0.75, 0.5, 1.0, 0.4375, 1.0, 0.5, 0.75, 0.5625, 0.75, 0.5625, 1.0, 0.5, 1.0, 0.4375, 0.25, 0.5, 0.25, 0.5, 0.5, 0.4375, 0.5, 0.5, 0.25, 0.5625, 0.25, 0.5625, 0.5, 0.5, 0.5, 0.4375, 0.25, 0.5, 0.25, 0.5, 0.25, 0.4375, 0.25, 0.0, 0.0, 0.0, 0.0, 0.0, 0.0, 0.0, 0.0, 0.0, 0.0, 0.0, 0.0, 0.0, 0.0, 0.0, 0.0, 0.0, 0.0, 0.0, 0.0, 0.0, 0.0, 0.0, 0.0, 0.0, 0.0, 0.0, 0.0, 0.0, 0.0, 0.0, 0.0, 0.5, 0.0, 0.4375, 0.0, 0.4375, 0.0, 0.5, 0.0, 0.4375, 0.5, 0.4375, 0.25, 0.4375, 0.25, 0.4375, 0.5, 0.0, 0.0, 0.0, 0.0, 0.0, 0.0, 0.0, 0.0, 0.0, 0.0, 0.0, 0.0, 0.0, 0.0, 0.0, 0.0, 0.5625, 0.0, 0.5, 0.0, 0.5, 0.0, 0.5625, 0.0, 0.0, 0.0, 0.0, 0.0, 0.0, 0.0, 0.0, 0.0, 0.0, 0.0, 0.0, 0.0, 0.0, 0.0, 0.0, 0.0, 0.0, 0.0, 0.0, 0.0, 0.0, 0.0, 0.0, 0.0, 0.0, 0.0, 0.0, 0.0, 0.0, 0.0, 0.0, 0.0, 0.0, 0.0, 0.0, 0.0, 0.0, 0.0, 0.0, 0.0, 0.625, 1.0, 0.625, 0.25, 0.625, 0.5, 0.625, 0.75, 0.5, 0.5, 0.5, 0.25, 0.5, 0.25, 0.5, 0.5, 0.0, 0.0, 0.0, 0.0, 0.0, 0.0, 0.0, 0.0, 0.5, 1.0, 0.5, 0.75, 0.5, 0.75, 0.5, 1.0, 0.0, 0.0, 0.0, 0.0, 0.0, 0.0, 0.0, 0.0, 0.0, 0.0, 0.0, 0.0, 0.0, 0.0, 0.0, 0.0, 0.0, 0.0, 0.0, 0.0, 0.0, 0.0, 0.0, 0.0, 0.5625, 0.25, 0.5625, 0.5, 0.5625, 0.5, 0.5625, 0.25, 0.5625, 0.75, 0.5625, 1.0, 0.5625, 1.0, 0.5625, 0.75, 0.0, 0.0, 0.0, 0.0, 0.0, 0.0, 0.0, 0.0, 0.0, 0.0, 0.0, 0.0, 0.0, 0.0, 0.0, 0.0, 0.0, 0.0, 0.0, 0.0, 0.0, 0.0, 0.0, 0.0, 0.0, 0.0, 0.0, 0.0, 0.0, 0.0, 0.0, 0.0, 0.0, 0.0, 0.0, 0.0, 0.0, 0.0, 0.0, 0.0])
me_cube_009.update()
me_cylinder = bpy.data.meshes.new('Cylinder')
me_cylinder.from_pydata([(-4.768e-07, 1.0, 0.0), (-6.399e-07, 1.342, 1.793), (0.866, 0.5, 0.0), (1.162, 0.671, 1.793), (0.866, -0.5, 0.0), (1.162, -0.671, 1.793), (-4.768e-07, -1.0, 0.0), (-6.399e-07, -1.342, 1.793), (-0.866, -0.5, 0.0), (-1.162, -0.671, 1.793), (-0.866, 0.5, 0.0), (-1.162, 0.671, 1.793), (-5.559e-07, 1.136, 0.8965), (0.9835, 0.5678, 0.8965), (0.9835, -0.5678, 0.8965), (-5.559e-07, -1.136, 0.8965), (-0.9835, -0.5678, 0.8965), (-0.9835, 0.5678, 0.8965)], [], [(12, 1, 3, 13), (13, 3, 5, 14), (14, 5, 7, 15), (15, 7, 9, 16), (10, 17, 12, 0), (16, 9, 11, 17), (17, 11, 1, 12), (0, 2, 4, 6, 8, 10), (8, 16, 17, 10), (6, 15, 16, 8), (4, 14, 15, 6), (2, 13, 14, 4), (0, 12, 13, 2)])
_uv = me_cylinder.uv_layers.new(name='UVMap')
_uv.uv.foreach_set('vector', [1.0, 0.75, 1.0, 1.0, 0.8333, 1.0, 0.8333, 0.75, 0.8333, 0.75, 0.8333, 1.0, 0.6667, 1.0, 0.6667, 0.75, 0.6667, 0.75, 0.6667, 1.0, 0.5, 1.0, 0.5, 0.75, 0.5, 0.75, 0.5, 1.0, 0.3333, 1.0, 0.3333, 0.75, 0.1667, 0.5, 0.1667, 0.75, -8.941e-08, 0.75, -8.941e-08, 0.5, 0.3333, 0.75, 0.3333, 1.0, 0.1667, 1.0, 0.1667, 0.75, 0.1667, 0.75, 0.1667, 1.0, -8.941e-08, 1.0, -8.941e-08, 0.75, 0.75, 0.49, 0.9578, 0.37, 0.9578, 0.13, 0.75, 0.01, 0.5422, 0.13, 0.5422, 0.37, 0.3333, 0.5, 0.3333, 0.75, 0.1667, 0.75, 0.1667, 0.5, 0.5, 0.5, 0.5, 0.75, 0.3333, 0.75, 0.3333, 0.5, 0.6667, 0.5, 0.6667, 0.75, 0.5, 0.75, 0.5, 0.5, 0.8333, 0.5, 0.8333, 0.75, 0.6667, 0.75, 0.6667, 0.5, 1.0, 0.5, 1.0, 0.75, 0.8333, 0.75, 0.8333, 0.5])
me_cylinder.update()
me_cube_011 = bpy.data.meshes.new('Cube.011')
me_cube_011.from_pydata([(-1.0, -1.0, -1.0), (-1.0, -1.0, 1.0), (-1.0, 1.0, -1.0), (-1.0, 1.0, 1.0), (1.0, -1.0, -1.0), (1.0, -1.0, 1.0), (1.0, 1.0, -1.0), (1.0, 1.0, 1.0), (-0.09368, 0.1359, -15.33), (-0.09368, 0.1359, 0.0536), (0.09368, 0.1359, -15.33), (0.09368, 0.1359, 0.0536), (-0.09368, -0.1359, -15.33), (-0.09368, -0.1359, 0.0536), (0.09368, -0.1359, -15.33), (0.09368, -0.1359, 0.0536)], [], [(0, 1, 3, 2), (2, 3, 7, 6), (6, 7, 5, 4), (4, 5, 1, 0), (2, 6, 4, 0), (7, 3, 1, 5), (8, 9, 11, 10), (10, 11, 15, 14), (14, 15, 13, 12), (12, 13, 9, 8), (10, 14, 12, 8), (15, 11, 9, 13)])
_uv = me_cube_011.uv_layers.new(name='UVMap')
_uv.uv.foreach_set('vector', [0.375, 0.0, 0.625, 0.0, 0.625, 0.25, 0.375, 0.25, 0.375, 0.25, 0.625, 0.25, 0.625, 0.5, 0.375, 0.5, 0.375, 0.5, 0.625, 0.5, 0.625, 0.75, 0.375, 0.75, 0.375, 0.75, 0.625, 0.75, 0.625, 1.0, 0.375, 1.0, 0.125, 0.5, 0.375, 0.5, 0.375, 0.75, 0.125, 0.75, 0.625, 0.5, 0.875, 0.5, 0.875, 0.75, 0.625, 0.75, 0.375, 0.0, 0.625, 0.0, 0.625, 0.25, 0.375, 0.25, 0.375, 0.25, 0.625, 0.25, 0.625, 0.5, 0.375, 0.5, 0.375, 0.5, 0.625, 0.5, 0.625, 0.75, 0.375, 0.75, 0.375, 0.75, 0.625, 0.75, 0.625, 1.0, 0.375, 1.0, 0.125, 0.5, 0.375, 0.5, 0.375, 0.75, 0.125, 0.75, 0.625, 0.5, 0.875, 0.5, 0.875, 0.75, 0.625, 0.75])
me_cube_011.update()
me_cube_012 = bpy.data.meshes.new('Cube.012')
me_cube_012.from_pydata([(-0.729, -0.5473, -0.6401), (-0.729, -0.5473, 0.6401), (-0.8676, 0.5473, -0.7788), (-0.8676, 0.5473, 0.7788), (0.729, -0.5473, -0.6401), (0.729, -0.5473, 0.6401), (0.8676, 0.5473, -0.7788), (0.8676, 0.5473, 0.7788), (-0.8676, -0.5473, -0.7788), (-0.8676, -0.5473, 0.7788), (0.8676, -0.5473, 0.7788), (0.8676, -0.5473, -0.7788), (-0.6733, -0.4399, -0.5913), (-0.6733, -0.4399, 0.5913), (0.6733, -0.4399, 0.5913), (0.6733, -0.4399, -0.5913)], [], [(8, 9, 3, 2), (2, 3, 7, 6), (6, 7, 10, 11), (5, 1, 13, 14), (2, 6, 11, 8), (7, 3, 9, 10), (0, 1, 9, 8), (5, 4, 11, 10), (4, 0, 8, 11), (1, 5, 10, 9), (15, 14, 13, 12), (4, 5, 14, 15), (0, 4, 15, 12), (1, 0, 12, 13)])
me_cube_012.polygons.foreach_set('material_index', [1, 1, 1, 1, 1, 1, 1, 1, 1, 1, 0, 1, 1, 1])
_uv = me_cube_012.uv_layers.new(name='UVMap')
_uv.uv.foreach_set('vector', [0.841, 0.1169, 0.8711, 0.1169, 0.8711, 0.147, 0.841, 0.147, 0.841, 0.147, 0.8711, 0.147, 0.8711, 0.1772, 0.841, 0.1772, 0.841, 0.1772, 0.8711, 0.1772, 0.8711, 0.2073, 0.841, 0.2073, 0.8684, 0.2097, 0.8684, 0.235, 0.8684, 0.235, 0.8684, 0.2097, 0.8108, 0.1772, 0.841, 0.1772, 0.841, 0.2073, 0.8108, 0.2073, 0.8711, 0.1772, 0.9012, 0.1772, 0.9012, 0.2073, 0.8711, 0.2073, 0.8437, 0.235, 0.8684, 0.235, 0.8711, 0.2374, 0.841, 0.2374, 0.8684, 0.2097, 0.8437, 0.2097, 0.841, 0.2073, 0.8711, 0.2073, 0.8437, 0.2097, 0.8437, 0.235, 0.841, 0.2374, 0.841, 0.2073, 0.8684, 0.235, 0.8684, 0.2097, 0.8711, 0.2073, 0.8711, 0.2374, 0.8437, 0.2097, 0.8684, 0.2097, 0.8684, 0.235, 0.8437, 0.235, 0.8437, 0.2097, 0.8684, 0.2097, 0.8684, 0.2097, 0.8437, 0.2097, 0.8437, 0.235, 0.8437, 0.2097, 0.8437, 0.2097, 0.8437, 0.235, 0.8684, 0.235, 0.8437, 0.235, 0.8437, 0.235, 0.8684, 0.235])
me_cube_012.materials.append(mat_screen_blue)
me_cube_012.materials.append(mat_other)
me_cube_012.materials.append(mat_screen)
me_cube_012.update()
me_cube_007 = bpy.data.meshes.new('Cube.007')
me_cube_007.from_pydata([(-1.0, -1.0, -1.0), (-1.0, -1.0, 1.0), (-1.0, 1.0, -1.0), (-1.0, 1.0, 1.0), (1.0, -1.0, -1.0), (1.0, -1.0, 1.0), (1.0, 1.0, -1.0), (1.0, 1.0, 1.0)], [], [(0, 1, 3, 2), (2, 3, 7, 6), (6, 7, 5, 4), (4, 5, 1, 0), (2, 6, 4, 0), (7, 3, 1, 5)])
_uv = me_cube_007.uv_layers.new(name='UVMap')
_uv.uv.foreach_set('vector', [0.375, 0.0, 0.625, 0.0, 0.625, 0.25, 0.375, 0.25, 0.375, 0.25, 0.625, 0.25, 0.625, 0.5, 0.375, 0.5, 0.375, 0.5, 0.625, 0.5, 0.625, 0.75, 0.375, 0.75, 0.375, 0.75, 0.625, 0.75, 0.625, 1.0, 0.375, 1.0, 0.125, 0.5, 0.375, 0.5, 0.375, 0.75, 0.125, 0.75, 0.625, 0.5, 0.875, 0.5, 0.875, 0.75, 0.625, 0.75])
me_cube_007.update()
me_cube_013 = bpy.data.meshes.new('Cube.013')
me_cube_013.from_pydata([(-1.0, -1.0, 0.009776), (-1.0, -1.0, 1.008), (-1.0, 1.0, 0.009776), (-1.0, 1.0, 1.008), (1.0, -1.0, 0.009776), (1.0, -1.0, 1.008), (1.0, 1.0, 0.009776), (1.0, 1.0, 1.008), (-1.684, 9.537e-07, -9.537e-07), (-1.684, 9.537e-07, 0.9801), (1.684, 9.537e-07, -9.537e-07), (1.684, 9.537e-07, 0.9801), (0.6115, -1.0, 0.02777), (-0.6115, -1.0, 0.02777), (0.6115, 1.0, 1.014), (-0.6115, 1.0, 1.014), (-0.6115, 1.0, 0.02777), (0.6115, 1.0, 0.02777), (0.6115, -1.0, 1.014), (-0.6115, -1.0, 1.014), (-0.6115, 9.537e-07, 1.391), (0.6115, 9.537e-07, 1.391), (0.6115, 9.537e-07, 0.02777), (-0.6115, 9.537e-07, 0.02777)], [], [(8, 9, 3, 2), (2, 16, 23, 8), (10, 11, 5, 4), (17, 14, 7, 6), (13, 19, 1, 0), (22, 10, 4, 12), (20, 9, 1, 19), (15, 3, 9, 20), (6, 7, 11, 10), (0, 1, 9, 8), (8, 23, 13, 0), (21, 20, 19, 18), (11, 21, 18, 5), (14, 15, 20, 21), (7, 14, 21, 11), (16, 17, 22, 23), (17, 6, 10, 22), (23, 22, 12, 13), (4, 5, 18, 12), (12, 18, 19, 13), (2, 3, 15, 16), (16, 15, 14, 17)])
_uv = me_cube_013.uv_layers.new(name='UVMap')
_uv.uv.foreach_set('vector', [0.375, 0.125, 0.625, 0.125, 0.625, 0.25, 0.375, 0.25, 0.125, 0.5, 0.2083, 0.5, 0.2083, 0.625, 0.125, 0.625, 0.375, 0.625, 0.625, 0.625, 0.625, 0.75, 0.375, 0.75, 0.375, 0.4167, 0.625, 0.4167, 0.625, 0.5, 0.375, 0.5, 0.375, 0.9167, 0.625, 0.9167, 0.625, 1.0, 0.375, 1.0, 0.2917, 0.625, 0.375, 0.625, 0.375, 0.75, 0.2917, 0.75, 0.7917, 0.625, 0.875, 0.625, 0.875, 0.75, 0.7917, 0.75, 0.7917, 0.5, 0.875, 0.5, 0.875, 0.625, 0.7917, 0.625, 0.375, 0.5, 0.625, 0.5, 0.625, 0.625, 0.375, 0.625, 0.375, 0.0, 0.625, 0.0, 0.625, 0.125, 0.375, 0.125, 0.125, 0.625, 0.2083, 0.625, 0.2083, 0.75, 0.125, 0.75, 0.7083, 0.625, 0.7917, 0.625, 0.7917, 0.75, 0.7083, 0.75, 0.625, 0.625, 0.7083, 0.625, 0.7083, 0.75, 0.625, 0.75, 0.7083, 0.5, 0.7917, 0.5, 0.7917, 0.625, 0.7083, 0.625, 0.625, 0.5, 0.7083, 0.5, 0.7083, 0.625, 0.625, 0.625, 0.2083, 0.5, 0.2917, 0.5, 0.2917, 0.625, 0.2083, 0.625, 0.2917, 0.5, 0.375, 0.5, 0.375, 0.625, 0.2917, 0.625, 0.2083, 0.625, 0.2917, 0.625, 0.2917, 0.75, 0.2083, 0.75, 0.375, 0.75, 0.625, 0.75, 0.625, 0.8333, 0.375, 0.8333, 0.375, 0.8333, 0.625, 0.8333, 0.625, 0.9167, 0.375, 0.9167, 0.375, 0.25, 0.625, 0.25, 0.625, 0.3333, 0.375, 0.3333, 0.375, 0.3333, 0.625, 0.3333, 0.625, 0.4167, 0.375, 0.4167])
me_cube_013.update()

# ---- objects
ob_walls_col = bpy.data.objects.new('Walls-col', me_plane)
ob_tv1_col = bpy.data.objects.new('tv1-col', me_cube_003)
ob_control_panel_col = bpy.data.objects.new('control_panel-col', me_plane_005)
ob_tv3_col = bpy.data.objects.new('tv3-col', me_cube_003)
ob_tv2_col = bpy.data.objects.new('tv2-col', me_cube_003)
ob_tv5_col = bpy.data.objects.new('tv5-col', me_cube_003)
ob_tv8_col = bpy.data.objects.new('tv8-col', me_cube_003)
ob_tv4_col = bpy.data.objects.new('tv4-col', me_cube_003)
ob_tv6_col = bpy.data.objects.new('tv6-col', me_cube_003)
ob_tv9_col = bpy.data.objects.new('tv9-col', me_cube_003)
ob_tv7_col = bpy.data.objects.new('tv7-col', me_cube_003)
ob_desk_col = bpy.data.objects.new('desk-col', me_cube)
ob_sidetv1_col = bpy.data.objects.new('sidetv1-col', me_cube_001)
ob_sidetv2_col = bpy.data.objects.new('sidetv2-col', me_cube_002)
ob_sidetv2_col_001 = bpy.data.objects.new('sidetv2-col.001', me_cube_004)
ob_pinboard_col = bpy.data.objects.new('pinboard-col', me_cube_005)
ob_clock_col = bpy.data.objects.new('clock-col', me_cylinder_001)
ob_landline = bpy.data.objects.new('landline', me_cube_006)
ob_phone = bpy.data.objects.new('phone', me_cube_008)
ob_shelves_col = bpy.data.objects.new('shelves-col', me_cube_009)
ob_trash_col = bpy.data.objects.new('trash-col', me_cylinder)
ob_solotable_col = bpy.data.objects.new('solotable-col', me_cube_011)
ob_sidetv3_col = bpy.data.objects.new('sidetv3-col', me_cube_012)
ob_cube_001 = bpy.data.objects.new('Cube.001', me_cube_007)
ob_cube_002 = bpy.data.objects.new('Cube.002', me_cube_013)

# ---- transforms, parenting, visibility, modifiers, constraints
ob_walls_col.location = (0.0, 0.0, 0.0)
ob_walls_col.scale = (6.962, 8.0, 8.0)
ob_tv1_col.location = (-0.9209, 7.563, 2.507)
ob_tv1_col.rotation_euler = (0.08727, -0.0, 0.0)
ob_tv1_col.scale = (0.5617, 0.5617, 0.5617)
ob_control_panel_col.location = (-0.9209, 0.09578, -0.2254)
ob_control_panel_col.scale = (5.832, 8.0, 8.0)
ob_tv3_col.location = (-0.9209, 7.523, 3.501)
ob_tv3_col.rotation_euler = (0.1309, -0.0, 0.0)
ob_tv3_col.scale = (0.5617, 0.5617, 0.5617)
ob_tv2_col.location = (-0.9209, 7.616, 1.518)
ob_tv2_col.scale = (0.5617, 0.5617, 0.5617)
ob_tv5_col.location = (-2.021, 7.664, 2.524)
ob_tv5_col.rotation_euler = (0.08595, 0.01514, -0.1739)
ob_tv5_col.scale = (0.5617, 0.5617, 0.5617)
ob_tv8_col.location = (-2.021, 7.623, 3.527)
ob_tv8_col.rotation_euler = (0.1289, 0.02267, -0.1731)
ob_tv8_col.scale = (0.5617, 0.5617, 0.5617)
ob_tv4_col.location = (-2.021, 7.719, 1.518)
ob_tv4_col.rotation_euler = (0.0, -0.0, -0.1745)
ob_tv4_col.scale = (0.5617, 0.5617, 0.5617)
ob_tv6_col.location = (0.1791, 7.664, 2.524)
ob_tv6_col.rotation_euler = (0.08595, -0.01514, 0.1739)
ob_tv6_col.scale = (0.5617, 0.5617, 0.5617)
ob_tv9_col.location = (0.1791, 7.623, 3.527)
ob_tv9_col.rotation_euler = (0.1289, -0.02267, 0.1731)
ob_tv9_col.scale = (0.5617, 0.5617, 0.5617)
ob_tv7_col.location = (0.1791, 7.719, 1.518)
ob_tv7_col.rotation_euler = (0.0, -0.0, 0.1745)
ob_tv7_col.scale = (0.5617, 0.5617, 0.5617)
ob_desk_col.location = (-3.827, 3.913, 1.0)
ob_desk_col.scale = (0.7291, 1.988, 1.0)
ob_sidetv1_col.location = (-4.073, 3.383, 1.363)
ob_sidetv1_col.rotation_euler = (0.0, -0.0, 1.571)
ob_sidetv1_col.scale = (0.5617, 0.5617, 0.5617)
ob_sidetv2_col.location = (-4.073, 4.494, 1.363)
ob_sidetv2_col.rotation_euler = (0.0, -0.0, 1.484)
ob_sidetv2_col.scale = (0.5617, 0.5617, 0.5617)
ob_sidetv2_col_001.location = (-4.007, 7.477, 2.522)
ob_sidetv2_col_001.rotation_euler = (0.1489, -7.451e-09, 0.7584)
ob_sidetv2_col_001.scale = (0.5617, 0.5617, 0.5617)
ob_pinboard_col.location = (2.861, 0.0, 4.101)
ob_clock_col.location = (-0.9185, 7.95, 5.069)
ob_clock_col.rotation_euler = (1.571, -0.0, 0.0)
ob_clock_col.scale = (0.4308, 0.4308, 0.04964)
ob_landline.location = (-3.867, 6.146, 1.343)
ob_landline.rotation_euler = (0.0, -0.0, -0.366)
ob_landline.scale = (0.4172, 0.4172, 0.4172)
ob_phone.location = (-3.867, 6.146, 1.343)
ob_phone.rotation_euler = (0.0, -0.0, -0.366)
ob_phone.scale = (0.4172, 0.4172, 0.4172)
ob_shelves_col.location = (-3.801, 0.9196, -5.484e-06)
ob_shelves_col.scale = (0.5659, 0.8935, 2.42)
ob_trash_col.location = (2.033, 7.119, 0.4837)
ob_trash_col.scale = (0.4837, 0.4837, 0.4837)
ob_solotable_col.location = (1.861, -0.8179, 1.366)
ob_solotable_col.rotation_euler = (0.0, -0.0, 1.571)
ob_solotable_col.scale = (1.451, 1.0, 0.09127)
ob_sidetv3_col.location = (2.231, -0.7547, 1.895)
ob_sidetv3_col.rotation_euler = (0.0, 0.0, 4.703)
ob_sidetv3_col.scale = (0.5617, 0.5617, 0.5617)
ob_cube_001.location = (1.427, -0.7333, 1.489)
ob_cube_001.rotation_euler = (0.0, -0.0, 1.571)
ob_cube_001.scale = (0.5442, 0.2924, 0.03122)
ob_cube_002.location = (1.455, -1.668, 1.608)
ob_cube_002.scale = (0.1173, 0.1173, 0.1173)

# ---- collection membership
col_collection.objects.link(ob_walls_col)
col_collection.objects.link(ob_tv1_col)
col_collection.objects.link(ob_control_panel_col)
col_collection.objects.link(ob_tv3_col)
col_collection.objects.link(ob_tv2_col)
col_collection.objects.link(ob_tv5_col)
col_collection.objects.link(ob_tv8_col)
col_collection.objects.link(ob_tv4_col)
col_collection.objects.link(ob_tv6_col)
col_collection.objects.link(ob_tv9_col)
col_collection.objects.link(ob_tv7_col)
col_collection.objects.link(ob_desk_col)
col_collection.objects.link(ob_sidetv1_col)
col_collection.objects.link(ob_sidetv2_col)
col_collection.objects.link(ob_sidetv2_col_001)
col_collection.objects.link(ob_pinboard_col)
col_collection.objects.link(ob_clock_col)
col_collection.objects.link(ob_landline)
col_collection.objects.link(ob_phone)
col_collection.objects.link(ob_shelves_col)
col_collection.objects.link(ob_trash_col)
col_collection.objects.link(ob_solotable_col)
col_collection.objects.link(ob_sidetv3_col)
col_collection.objects.link(ob_cube_001)
col_collection.objects.link(ob_cube_002)

# ---- scene / render settings (as saved in the file)
scene.frame_start = 1; scene.frame_end = 250; scene.frame_set(139)
scene.render.engine = 'BLENDER_EEVEE_NEXT'
scene.render.bake_bias = 0.0
scene.render.bake_samples = 0
scene.cycles.sampling_pattern = 'TABULATED_SOBOL'
scene.eevee.use_volume_custom_range = False
bpy.context.view_layer.update()

# ---- added for rendering (the .blend has no active camera): camera
cam_auto = bpy.data.cameras.new('AutoCamera')
cam_auto.lens = 50.0
cam_auto.sensor_width = 36.0
cam_auto.clip_end = 1000.0
ob_auto_camera = bpy.data.objects.new('AutoCamera', cam_auto)
scene.collection.objects.link(ob_auto_camera)
ob_auto_camera.location = (13.7005, -14.9668, 15.7459)
ob_auto_camera.rotation_euler = (1.09748, -7.21219e-08, 0.694738)
scene.camera = ob_auto_camera
bpy.context.view_layer.update()
